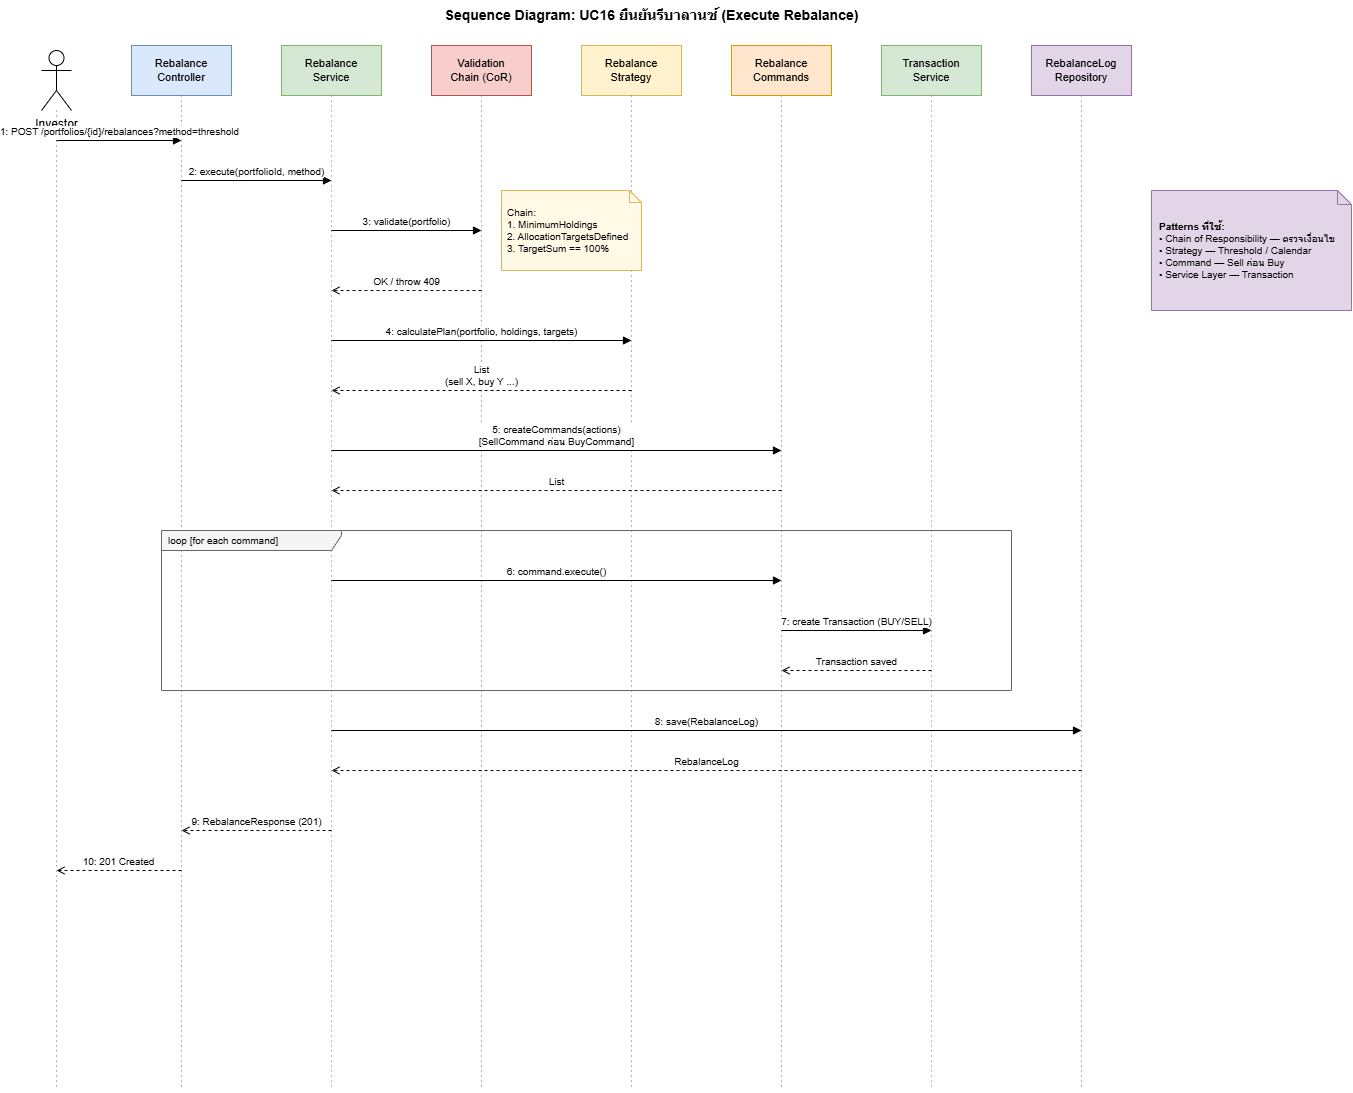

The diagram above was exported from draw.io. Its source (the exported page's mxGraphModel, read from the mxfile embedded in the PNG):
<mxGraphModel dx="3413" dy="1140" grid="1" gridSize="10" guides="1" tooltips="1" connect="1" arrows="1" fold="1" page="1" pageScale="1" pageWidth="1600" pageHeight="1200" math="0" shadow="0">
  <root>
    <mxCell id="0" />
    <mxCell id="1" parent="0" />
    <mxCell id="title" parent="1" style="text;html=1;strokeColor=none;fillColor=none;align=center;fontSize=14;fontStyle=1;" value="Sequence Diagram: UC16 ยืนยันรีบาลานซ์ (Execute Rebalance)" vertex="1">
      <mxGeometry height="30" width="500" x="400" y="10" as="geometry" />
    </mxCell>
    <mxCell id="a1" parent="1" style="shape=umlActor;verticalLabelPosition=bottom;verticalAlign=top;html=1;" value="Investor" vertex="1">
      <mxGeometry height="60" width="30" x="40" y="60" as="geometry" />
    </mxCell>
    <mxCell id="a1line" edge="1" parent="1" style="endArrow=none;dashed=1;html=1;dashPattern=1 4;strokeColor=#666;">
      <mxGeometry relative="1" as="geometry">
        <mxPoint x="55" y="120" as="sourcePoint" />
        <mxPoint x="55" y="1100" as="targetPoint" />
      </mxGeometry>
    </mxCell>
    <mxCell id="c1" parent="1" style="shape=rectangle;whiteSpace=wrap;html=1;fillColor=#dae8fc;strokeColor=#6c8ebf;fontSize=11;" value="Rebalance&#10;Controller" vertex="1">
      <mxGeometry height="50" width="100" x="130" y="55" as="geometry" />
    </mxCell>
    <mxCell id="c1line" edge="1" parent="1" style="endArrow=none;dashed=1;html=1;dashPattern=1 4;strokeColor=#666;">
      <mxGeometry relative="1" as="geometry">
        <mxPoint x="180" y="105" as="sourcePoint" />
        <mxPoint x="180" y="1100" as="targetPoint" />
      </mxGeometry>
    </mxCell>
    <mxCell id="c2" parent="1" style="shape=rectangle;whiteSpace=wrap;html=1;fillColor=#d5e8d4;strokeColor=#82b366;fontSize=11;" value="Rebalance&#10;Service" vertex="1">
      <mxGeometry height="50" width="100" x="280" y="55" as="geometry" />
    </mxCell>
    <mxCell id="c2line" edge="1" parent="1" style="endArrow=none;dashed=1;html=1;dashPattern=1 4;strokeColor=#666;">
      <mxGeometry relative="1" as="geometry">
        <mxPoint x="330" y="105" as="sourcePoint" />
        <mxPoint x="330" y="1100" as="targetPoint" />
      </mxGeometry>
    </mxCell>
    <mxCell id="c3" parent="1" style="shape=rectangle;whiteSpace=wrap;html=1;fillColor=#f8cecc;strokeColor=#b85450;fontSize=11;" value="Validation&#10;Chain (CoR)" vertex="1">
      <mxGeometry height="50" width="100" x="430" y="55" as="geometry" />
    </mxCell>
    <mxCell id="c3line" edge="1" parent="1" style="endArrow=none;dashed=1;html=1;dashPattern=1 4;strokeColor=#666;">
      <mxGeometry relative="1" as="geometry">
        <mxPoint x="480" y="105" as="sourcePoint" />
        <mxPoint x="480" y="1100" as="targetPoint" />
      </mxGeometry>
    </mxCell>
    <mxCell id="c4" parent="1" style="shape=rectangle;whiteSpace=wrap;html=1;fillColor=#fff2cc;strokeColor=#d6b656;fontSize=11;" value="Rebalance&#10;Strategy" vertex="1">
      <mxGeometry height="50" width="100" x="580" y="55" as="geometry" />
    </mxCell>
    <mxCell id="c4line" edge="1" parent="1" style="endArrow=none;dashed=1;html=1;dashPattern=1 4;strokeColor=#666;">
      <mxGeometry relative="1" as="geometry">
        <mxPoint x="630" y="105" as="sourcePoint" />
        <mxPoint x="630" y="1100" as="targetPoint" />
      </mxGeometry>
    </mxCell>
    <mxCell id="c5" parent="1" style="shape=rectangle;whiteSpace=wrap;html=1;fillColor=#ffe6cc;strokeColor=#d79b00;fontSize=11;" value="Rebalance&#10;Commands" vertex="1">
      <mxGeometry height="50" width="100" x="730" y="55" as="geometry" />
    </mxCell>
    <mxCell id="c5line" edge="1" parent="1" style="endArrow=none;dashed=1;html=1;dashPattern=1 4;strokeColor=#666;">
      <mxGeometry relative="1" as="geometry">
        <mxPoint x="780" y="105" as="sourcePoint" />
        <mxPoint x="780" y="1100" as="targetPoint" />
      </mxGeometry>
    </mxCell>
    <mxCell id="c6" parent="1" style="shape=rectangle;whiteSpace=wrap;html=1;fillColor=#d5e8d4;strokeColor=#82b366;fontSize=11;" value="Transaction&#10;Service" vertex="1">
      <mxGeometry height="50" width="100" x="880" y="55" as="geometry" />
    </mxCell>
    <mxCell id="c6line" edge="1" parent="1" style="endArrow=none;dashed=1;html=1;dashPattern=1 4;strokeColor=#666;">
      <mxGeometry relative="1" as="geometry">
        <mxPoint x="930" y="105" as="sourcePoint" />
        <mxPoint x="930" y="1100" as="targetPoint" />
      </mxGeometry>
    </mxCell>
    <mxCell id="c7" parent="1" style="shape=rectangle;whiteSpace=wrap;html=1;fillColor=#e1d5e7;strokeColor=#9673a6;fontSize=11;" value="RebalanceLog&#10;Repository" vertex="1">
      <mxGeometry height="50" width="100" x="1030" y="55" as="geometry" />
    </mxCell>
    <mxCell id="c7line" edge="1" parent="1" style="endArrow=none;dashed=1;html=1;dashPattern=1 4;strokeColor=#666;">
      <mxGeometry relative="1" as="geometry">
        <mxPoint x="1080" y="105" as="sourcePoint" />
        <mxPoint x="1080" y="1100" as="targetPoint" />
      </mxGeometry>
    </mxCell>
    <mxCell id="m1" edge="1" parent="1" style="endArrow=block;html=1;fontSize=10;verticalAlign=bottom;" value="1: POST /portfolios/{id}/rebalances?method=threshold">
      <mxGeometry relative="1" as="geometry">
        <mxPoint x="55" y="150" as="sourcePoint" />
        <mxPoint x="180" y="150" as="targetPoint" />
      </mxGeometry>
    </mxCell>
    <mxCell id="m2" edge="1" parent="1" style="endArrow=block;html=1;fontSize=10;verticalAlign=bottom;" value="2: execute(portfolioId, method)">
      <mxGeometry relative="1" as="geometry">
        <mxPoint x="180" y="190" as="sourcePoint" />
        <mxPoint x="330" y="190" as="targetPoint" />
      </mxGeometry>
    </mxCell>
    <mxCell id="m3" edge="1" parent="1" style="endArrow=block;html=1;fontSize=10;verticalAlign=bottom;" value="3: validate(portfolio)">
      <mxGeometry relative="1" as="geometry">
        <mxPoint x="330" y="240" as="sourcePoint" />
        <mxPoint x="480" y="240" as="targetPoint" />
      </mxGeometry>
    </mxCell>
    <mxCell id="note1" parent="1" style="shape=note;whiteSpace=wrap;html=1;size=12;fillColor=#fff9e6;strokeColor=#d6b656;align=left;fontSize=10;spacingLeft=4;" value="Chain:&#10;1. MinimumHoldings&#10;2. AllocationTargetsDefined&#10;3. TargetSum == 100%" vertex="1">
      <mxGeometry height="80" width="140" x="500" y="200" as="geometry" />
    </mxCell>
    <mxCell id="m3r" edge="1" parent="1" style="endArrow=open;html=1;dashed=1;fontSize=10;verticalAlign=bottom;" value="OK / throw 409">
      <mxGeometry relative="1" as="geometry">
        <mxPoint x="480" y="300" as="sourcePoint" />
        <mxPoint x="330" y="300" as="targetPoint" />
      </mxGeometry>
    </mxCell>
    <mxCell id="m4" edge="1" parent="1" style="endArrow=block;html=1;fontSize=10;verticalAlign=bottom;" value="4: calculatePlan(portfolio, holdings, targets)">
      <mxGeometry relative="1" as="geometry">
        <mxPoint x="330" y="350" as="sourcePoint" />
        <mxPoint x="630" y="350" as="targetPoint" />
      </mxGeometry>
    </mxCell>
    <mxCell id="m4r" edge="1" parent="1" style="endArrow=open;html=1;dashed=1;fontSize=10;verticalAlign=bottom;" value="List&lt;TradeAction&gt;&#10;(sell X, buy Y ...)">
      <mxGeometry relative="1" as="geometry">
        <mxPoint x="630" y="400" as="sourcePoint" />
        <mxPoint x="330" y="400" as="targetPoint" />
      </mxGeometry>
    </mxCell>
    <mxCell id="m5" edge="1" parent="1" style="endArrow=block;html=1;fontSize=10;verticalAlign=bottom;" value="5: createCommands(actions)&#10;[SellCommand ก่อน BuyCommand]">
      <mxGeometry relative="1" as="geometry">
        <mxPoint x="330" y="460" as="sourcePoint" />
        <mxPoint x="780" y="460" as="targetPoint" />
      </mxGeometry>
    </mxCell>
    <mxCell id="m5r" edge="1" parent="1" style="endArrow=open;html=1;dashed=1;fontSize=10;verticalAlign=bottom;" value="List&lt;RebalanceCommand&gt;">
      <mxGeometry relative="1" as="geometry">
        <mxPoint x="780" y="500" as="sourcePoint" />
        <mxPoint x="330" y="500" as="targetPoint" />
      </mxGeometry>
    </mxCell>
    <mxCell id="loop" parent="1" style="shape=umlFrame;whiteSpace=wrap;html=1;width=180;height=20;boundedLbl=1;verticalAlign=middle;align=left;spacingLeft=5;fillColor=#f5f5f5;strokeColor=#666;fontSize=10;" value="loop [for each command]" vertex="1">
      <mxGeometry height="160" width="850" x="160" y="540" as="geometry" />
    </mxCell>
    <mxCell id="m6" edge="1" parent="1" style="endArrow=block;html=1;fontSize=10;verticalAlign=bottom;" value="6: command.execute()">
      <mxGeometry relative="1" as="geometry">
        <mxPoint x="330" y="590" as="sourcePoint" />
        <mxPoint x="780" y="590" as="targetPoint" />
      </mxGeometry>
    </mxCell>
    <mxCell id="m7" edge="1" parent="1" style="endArrow=block;html=1;fontSize=10;verticalAlign=bottom;" value="7: create Transaction (BUY/SELL)">
      <mxGeometry relative="1" as="geometry">
        <mxPoint x="780" y="640" as="sourcePoint" />
        <mxPoint x="930" y="640" as="targetPoint" />
      </mxGeometry>
    </mxCell>
    <mxCell id="m7r" edge="1" parent="1" style="endArrow=open;html=1;dashed=1;fontSize=10;verticalAlign=bottom;" value="Transaction saved">
      <mxGeometry relative="1" as="geometry">
        <mxPoint x="930" y="680" as="sourcePoint" />
        <mxPoint x="780" y="680" as="targetPoint" />
      </mxGeometry>
    </mxCell>
    <mxCell id="m8" edge="1" parent="1" style="endArrow=block;html=1;fontSize=10;verticalAlign=bottom;" value="8: save(RebalanceLog)">
      <mxGeometry relative="1" as="geometry">
        <mxPoint x="330" y="740" as="sourcePoint" />
        <mxPoint x="1080" y="740" as="targetPoint" />
      </mxGeometry>
    </mxCell>
    <mxCell id="m8r" edge="1" parent="1" style="endArrow=open;html=1;dashed=1;fontSize=10;verticalAlign=bottom;" value="RebalanceLog">
      <mxGeometry relative="1" as="geometry">
        <mxPoint x="1080" y="780" as="sourcePoint" />
        <mxPoint x="330" y="780" as="targetPoint" />
      </mxGeometry>
    </mxCell>
    <mxCell id="m9" edge="1" parent="1" style="endArrow=open;html=1;dashed=1;fontSize=10;verticalAlign=bottom;" value="9: RebalanceResponse (201)">
      <mxGeometry relative="1" as="geometry">
        <mxPoint x="330" y="840" as="sourcePoint" />
        <mxPoint x="180" y="840" as="targetPoint" />
      </mxGeometry>
    </mxCell>
    <mxCell id="m10" edge="1" parent="1" style="endArrow=open;html=1;dashed=1;fontSize=10;verticalAlign=bottom;" value="10: 201 Created">
      <mxGeometry relative="1" as="geometry">
        <mxPoint x="180" y="880" as="sourcePoint" />
        <mxPoint x="55" y="880" as="targetPoint" />
      </mxGeometry>
    </mxCell>
    <mxCell id="note2" parent="1" style="shape=note;whiteSpace=wrap;html=1;size=14;fillColor=#e1d5e7;strokeColor=#9673a6;align=left;fontSize=10;spacingLeft=6;" value="&lt;b&gt;Patterns ที่ใช้:&lt;/b&gt;&#10;• Chain of Responsibility — ตรวจเงื่อนไข&#10;• Strategy — Threshold / Calendar&#10;• Command — Sell ก่อน Buy&#10;• Service Layer — Transaction" vertex="1">
      <mxGeometry height="120" width="200" x="1150" y="200" as="geometry" />
    </mxCell>
  </root>
</mxGraphModel>